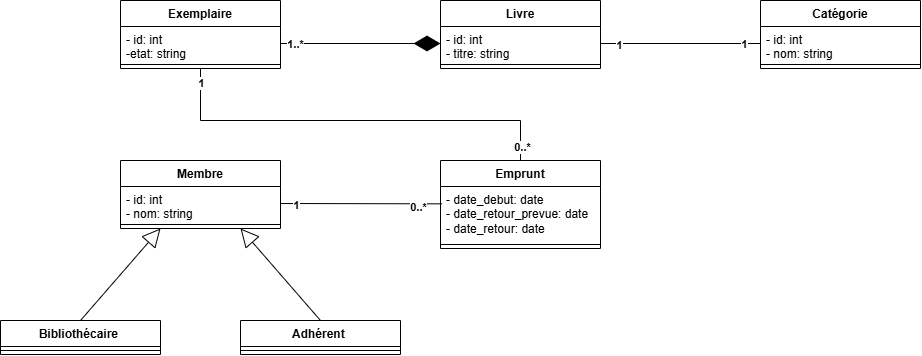

The diagram above was exported from draw.io. Its source (the exported page's mxGraphModel, read from the mxfile embedded in the PNG):
<mxGraphModel dx="2130" dy="703" grid="1" gridSize="10" guides="1" tooltips="1" connect="1" arrows="1" fold="1" page="1" pageScale="1" pageWidth="827" pageHeight="1169" math="0" shadow="0">
  <root>
    <mxCell id="0" />
    <mxCell id="1" parent="0" />
    <mxCell id="t-VKISsA2PPKON31JTGb-1" parent="1" style="swimlane;fontStyle=1;align=center;verticalAlign=top;childLayout=stackLayout;horizontal=1;startSize=26;horizontalStack=0;resizeParent=1;resizeParentMax=0;resizeLast=0;collapsible=1;marginBottom=0;whiteSpace=wrap;html=1;" value="Livre" vertex="1">
      <mxGeometry height="68" width="160" x="280" y="40" as="geometry" />
    </mxCell>
    <mxCell id="t-VKISsA2PPKON31JTGb-2" parent="t-VKISsA2PPKON31JTGb-1" style="text;strokeColor=none;fillColor=none;align=left;verticalAlign=top;spacingLeft=4;spacingRight=4;overflow=hidden;rotatable=0;points=[[0,0.5],[1,0.5]];portConstraint=eastwest;whiteSpace=wrap;html=1;" value="-&amp;nbsp;id: int&lt;div&gt;-&amp;nbsp;titre: string&lt;/div&gt;" vertex="1">
      <mxGeometry height="34" width="160" y="26" as="geometry" />
    </mxCell>
    <mxCell id="t-VKISsA2PPKON31JTGb-3" parent="t-VKISsA2PPKON31JTGb-1" style="line;strokeWidth=1;fillColor=none;align=left;verticalAlign=middle;spacingTop=-1;spacingLeft=3;spacingRight=3;rotatable=0;labelPosition=right;points=[];portConstraint=eastwest;strokeColor=inherit;" value="" vertex="1">
      <mxGeometry height="8" width="160" y="60" as="geometry" />
    </mxCell>
    <mxCell id="t-VKISsA2PPKON31JTGb-5" parent="1" style="swimlane;fontStyle=1;align=center;verticalAlign=top;childLayout=stackLayout;horizontal=1;startSize=26;horizontalStack=0;resizeParent=1;resizeParentMax=0;resizeLast=0;collapsible=1;marginBottom=0;whiteSpace=wrap;html=1;" value=" Catégorie" vertex="1">
      <mxGeometry height="68" width="160" x="600" y="40" as="geometry" />
    </mxCell>
    <mxCell id="t-VKISsA2PPKON31JTGb-6" parent="t-VKISsA2PPKON31JTGb-5" style="text;strokeColor=none;fillColor=none;align=left;verticalAlign=top;spacingLeft=4;spacingRight=4;overflow=hidden;rotatable=0;points=[[0,0.5],[1,0.5]];portConstraint=eastwest;whiteSpace=wrap;html=1;" value="-&amp;nbsp;id: int&lt;div&gt;-&amp;nbsp;nom: string&lt;/div&gt;" vertex="1">
      <mxGeometry height="34" width="160" y="26" as="geometry" />
    </mxCell>
    <mxCell id="t-VKISsA2PPKON31JTGb-7" parent="t-VKISsA2PPKON31JTGb-5" style="line;strokeWidth=1;fillColor=none;align=left;verticalAlign=middle;spacingTop=-1;spacingLeft=3;spacingRight=3;rotatable=0;labelPosition=right;points=[];portConstraint=eastwest;strokeColor=inherit;" value="" vertex="1">
      <mxGeometry height="8" width="160" y="60" as="geometry" />
    </mxCell>
    <mxCell id="t-VKISsA2PPKON31JTGb-9" parent="1" style="swimlane;fontStyle=1;align=center;verticalAlign=top;childLayout=stackLayout;horizontal=1;startSize=26;horizontalStack=0;resizeParent=1;resizeParentMax=0;resizeLast=0;collapsible=1;marginBottom=0;whiteSpace=wrap;html=1;" value="Exemplaire" vertex="1">
      <mxGeometry height="68" width="160" x="-40" y="40" as="geometry" />
    </mxCell>
    <mxCell id="t-VKISsA2PPKON31JTGb-10" parent="t-VKISsA2PPKON31JTGb-9" style="text;strokeColor=none;fillColor=none;align=left;verticalAlign=top;spacingLeft=4;spacingRight=4;overflow=hidden;rotatable=0;points=[[0,0.5],[1,0.5]];portConstraint=eastwest;whiteSpace=wrap;html=1;" value="-&amp;nbsp;id: int&lt;div&gt;-etat: string&lt;/div&gt;" vertex="1">
      <mxGeometry height="34" width="160" y="26" as="geometry" />
    </mxCell>
    <mxCell id="t-VKISsA2PPKON31JTGb-11" parent="t-VKISsA2PPKON31JTGb-9" style="line;strokeWidth=1;fillColor=none;align=left;verticalAlign=middle;spacingTop=-1;spacingLeft=3;spacingRight=3;rotatable=0;labelPosition=right;points=[];portConstraint=eastwest;strokeColor=inherit;" value="" vertex="1">
      <mxGeometry height="8" width="160" y="60" as="geometry" />
    </mxCell>
    <mxCell id="t-VKISsA2PPKON31JTGb-13" parent="1" style="swimlane;fontStyle=1;align=center;verticalAlign=top;childLayout=stackLayout;horizontal=1;startSize=26;horizontalStack=0;resizeParent=1;resizeParentMax=0;resizeLast=0;collapsible=1;marginBottom=0;whiteSpace=wrap;html=1;" value=" Membre" vertex="1">
      <mxGeometry height="68" width="160" x="-40" y="200" as="geometry">
        <mxRectangle height="30" width="80" x="40" y="160" as="alternateBounds" />
      </mxGeometry>
    </mxCell>
    <mxCell id="t-VKISsA2PPKON31JTGb-14" parent="t-VKISsA2PPKON31JTGb-13" style="text;strokeColor=none;fillColor=none;align=left;verticalAlign=top;spacingLeft=4;spacingRight=4;overflow=hidden;rotatable=0;points=[[0,0.5],[1,0.5]];portConstraint=eastwest;whiteSpace=wrap;html=1;" value="-&amp;nbsp;id: int&lt;div&gt;-&amp;nbsp;nom: string&lt;/div&gt;" vertex="1">
      <mxGeometry height="34" width="160" y="26" as="geometry" />
    </mxCell>
    <mxCell id="t-VKISsA2PPKON31JTGb-15" parent="t-VKISsA2PPKON31JTGb-13" style="line;strokeWidth=1;fillColor=none;align=left;verticalAlign=middle;spacingTop=-1;spacingLeft=3;spacingRight=3;rotatable=0;labelPosition=right;points=[];portConstraint=eastwest;strokeColor=inherit;" value="" vertex="1">
      <mxGeometry height="8" width="160" y="60" as="geometry" />
    </mxCell>
    <mxCell id="t-VKISsA2PPKON31JTGb-17" parent="1" style="swimlane;fontStyle=1;align=center;verticalAlign=top;childLayout=stackLayout;horizontal=1;startSize=26;horizontalStack=0;resizeParent=1;resizeParentMax=0;resizeLast=0;collapsible=1;marginBottom=0;whiteSpace=wrap;html=1;" value="Emprunt" vertex="1">
      <mxGeometry height="88" width="160" x="280" y="200" as="geometry" />
    </mxCell>
    <mxCell id="t-VKISsA2PPKON31JTGb-18" parent="t-VKISsA2PPKON31JTGb-17" style="text;strokeColor=none;fillColor=none;align=left;verticalAlign=top;spacingLeft=4;spacingRight=4;overflow=hidden;rotatable=0;points=[[0,0.5],[1,0.5]];portConstraint=eastwest;whiteSpace=wrap;html=1;" value="-&amp;nbsp;date_debut: date&lt;div&gt;-&amp;nbsp;date_retour_prevue: date&lt;/div&gt;&lt;div&gt;-&amp;nbsp;date_retour: date&lt;/div&gt;" vertex="1">
      <mxGeometry height="54" width="160" y="26" as="geometry" />
    </mxCell>
    <mxCell id="t-VKISsA2PPKON31JTGb-19" parent="t-VKISsA2PPKON31JTGb-17" style="line;strokeWidth=1;fillColor=none;align=left;verticalAlign=middle;spacingTop=-1;spacingLeft=3;spacingRight=3;rotatable=0;labelPosition=right;points=[];portConstraint=eastwest;strokeColor=inherit;" value="" vertex="1">
      <mxGeometry height="8" width="160" y="80" as="geometry" />
    </mxCell>
    <mxCell id="t-VKISsA2PPKON31JTGb-23" edge="1" parent="1" source="t-VKISsA2PPKON31JTGb-2" style="endArrow=none;html=1;rounded=0;exitX=1;exitY=0.5;exitDx=0;exitDy=0;entryX=0;entryY=0.5;entryDx=0;entryDy=0;" target="t-VKISsA2PPKON31JTGb-6" value="">
      <mxGeometry height="50" relative="1" width="50" as="geometry">
        <mxPoint x="500" y="110" as="sourcePoint" />
        <mxPoint x="550" y="60" as="targetPoint" />
      </mxGeometry>
    </mxCell>
    <mxCell id="t-VKISsA2PPKON31JTGb-24" connectable="0" parent="t-VKISsA2PPKON31JTGb-23" style="edgeLabel;html=1;align=center;verticalAlign=middle;resizable=0;points=[];" value="&lt;b&gt;1&lt;/b&gt;" vertex="1">
      <mxGeometry relative="1" x="-0.7667" y="-1" as="geometry">
        <mxPoint as="offset" />
      </mxGeometry>
    </mxCell>
    <mxCell id="t-VKISsA2PPKON31JTGb-25" connectable="0" parent="t-VKISsA2PPKON31JTGb-23" style="edgeLabel;html=1;align=center;verticalAlign=middle;resizable=0;points=[];" value="&lt;b&gt;1&lt;/b&gt;" vertex="1">
      <mxGeometry relative="1" x="0.8028" as="geometry">
        <mxPoint as="offset" />
      </mxGeometry>
    </mxCell>
    <mxCell id="t-VKISsA2PPKON31JTGb-26" edge="1" parent="1" source="t-VKISsA2PPKON31JTGb-10" style="endArrow=diamondThin;endFill=1;endSize=24;html=1;rounded=0;exitX=1;exitY=0.5;exitDx=0;exitDy=0;entryX=0;entryY=0.5;entryDx=0;entryDy=0;" target="t-VKISsA2PPKON31JTGb-2" value="">
      <mxGeometry relative="1" width="160" as="geometry">
        <mxPoint x="120" y="80" as="sourcePoint" />
        <mxPoint x="200" y="110" as="targetPoint" />
      </mxGeometry>
    </mxCell>
    <mxCell id="t-VKISsA2PPKON31JTGb-27" connectable="0" parent="t-VKISsA2PPKON31JTGb-26" style="edgeLabel;html=1;align=center;verticalAlign=middle;resizable=0;points=[];" value="&lt;b&gt;1..*&lt;/b&gt;" vertex="1">
      <mxGeometry relative="1" x="-0.8125" as="geometry">
        <mxPoint x="-1" as="offset" />
      </mxGeometry>
    </mxCell>
    <mxCell id="t-VKISsA2PPKON31JTGb-28" edge="1" parent="1" source="t-VKISsA2PPKON31JTGb-14" style="endArrow=none;html=1;rounded=0;exitX=1;exitY=0.5;exitDx=0;exitDy=0;entryX=0.01;entryY=0.321;entryDx=0;entryDy=0;entryPerimeter=0;" target="t-VKISsA2PPKON31JTGb-18" value="">
      <mxGeometry height="50" relative="1" width="50" as="geometry">
        <mxPoint x="170" y="280" as="sourcePoint" />
        <mxPoint x="220" y="230" as="targetPoint" />
      </mxGeometry>
    </mxCell>
    <mxCell id="t-VKISsA2PPKON31JTGb-29" connectable="0" parent="t-VKISsA2PPKON31JTGb-28" style="edgeLabel;html=1;align=center;verticalAlign=middle;resizable=0;points=[];" value="&lt;b&gt;1&lt;/b&gt;" vertex="1">
      <mxGeometry relative="1" x="-0.8006" y="-1" as="geometry">
        <mxPoint x="-1" as="offset" />
      </mxGeometry>
    </mxCell>
    <mxCell id="t-VKISsA2PPKON31JTGb-30" connectable="0" parent="t-VKISsA2PPKON31JTGb-28" style="edgeLabel;html=1;align=center;verticalAlign=middle;resizable=0;points=[];" value="&lt;b&gt;0..*&lt;/b&gt;" vertex="1">
      <mxGeometry relative="1" x="0.7121" y="-3" as="geometry">
        <mxPoint x="-1" as="offset" />
      </mxGeometry>
    </mxCell>
    <mxCell id="t-VKISsA2PPKON31JTGb-31" edge="1" parent="1" source="t-VKISsA2PPKON31JTGb-17" style="endArrow=none;html=1;rounded=0;entryX=0.5;entryY=1;entryDx=0;entryDy=0;exitX=0.5;exitY=0;exitDx=0;exitDy=0;" target="t-VKISsA2PPKON31JTGb-9" value="">
      <mxGeometry height="50" relative="1" width="50" as="geometry">
        <Array as="points">
          <mxPoint x="360" y="160" />
          <mxPoint x="40" y="160" />
        </Array>
        <mxPoint x="220" y="210" as="sourcePoint" />
        <mxPoint x="270" y="160" as="targetPoint" />
      </mxGeometry>
    </mxCell>
    <mxCell id="t-VKISsA2PPKON31JTGb-32" connectable="0" parent="t-VKISsA2PPKON31JTGb-31" style="edgeLabel;html=1;align=center;verticalAlign=middle;resizable=0;points=[];" value="&lt;b&gt;1&lt;/b&gt;" vertex="1">
      <mxGeometry relative="1" x="0.9277" as="geometry">
        <mxPoint as="offset" />
      </mxGeometry>
    </mxCell>
    <mxCell id="t-VKISsA2PPKON31JTGb-33" connectable="0" parent="t-VKISsA2PPKON31JTGb-31" style="edgeLabel;html=1;align=center;verticalAlign=middle;resizable=0;points=[];" value="&lt;b&gt;0..*&lt;/b&gt;" vertex="1">
      <mxGeometry relative="1" x="-0.9331" y="-1" as="geometry">
        <mxPoint as="offset" />
      </mxGeometry>
    </mxCell>
    <mxCell id="t-VKISsA2PPKON31JTGb-35" parent="1" style="swimlane;fontStyle=1;align=center;verticalAlign=top;childLayout=stackLayout;horizontal=1;startSize=26;horizontalStack=0;resizeParent=1;resizeParentMax=0;resizeLast=0;collapsible=1;marginBottom=0;whiteSpace=wrap;html=1;" value="Bibliothécaire&amp;nbsp;" vertex="1">
      <mxGeometry height="34" width="160" x="-160" y="360" as="geometry" />
    </mxCell>
    <mxCell id="t-VKISsA2PPKON31JTGb-37" parent="t-VKISsA2PPKON31JTGb-35" style="line;strokeWidth=1;fillColor=none;align=left;verticalAlign=middle;spacingTop=-1;spacingLeft=3;spacingRight=3;rotatable=0;labelPosition=right;points=[];portConstraint=eastwest;strokeColor=inherit;" value="" vertex="1">
      <mxGeometry height="8" width="160" y="26" as="geometry" />
    </mxCell>
    <mxCell id="t-VKISsA2PPKON31JTGb-39" parent="1" style="swimlane;fontStyle=1;align=center;verticalAlign=top;childLayout=stackLayout;horizontal=1;startSize=26;horizontalStack=0;resizeParent=1;resizeParentMax=0;resizeLast=0;collapsible=1;marginBottom=0;whiteSpace=wrap;html=1;" value="Adhérent&amp;nbsp;" vertex="1">
      <mxGeometry height="34" width="160" x="80" y="360" as="geometry" />
    </mxCell>
    <mxCell id="t-VKISsA2PPKON31JTGb-41" parent="t-VKISsA2PPKON31JTGb-39" style="line;strokeWidth=1;fillColor=none;align=left;verticalAlign=middle;spacingTop=-1;spacingLeft=3;spacingRight=3;rotatable=0;labelPosition=right;points=[];portConstraint=eastwest;strokeColor=inherit;" value="" vertex="1">
      <mxGeometry height="8" width="160" y="26" as="geometry" />
    </mxCell>
    <mxCell id="t-VKISsA2PPKON31JTGb-44" edge="1" parent="1" source="t-VKISsA2PPKON31JTGb-39" style="endArrow=block;endSize=16;endFill=0;html=1;rounded=0;exitX=0.5;exitY=0;exitDx=0;exitDy=0;entryX=0.75;entryY=1;entryDx=0;entryDy=0;" target="t-VKISsA2PPKON31JTGb-13" value="">
      <mxGeometry relative="1" width="160" as="geometry">
        <mxPoint x="200" y="270" as="sourcePoint" />
        <mxPoint x="360" y="270" as="targetPoint" />
      </mxGeometry>
    </mxCell>
    <mxCell id="t-VKISsA2PPKON31JTGb-45" edge="1" parent="1" source="t-VKISsA2PPKON31JTGb-35" style="endArrow=block;endSize=16;endFill=0;html=1;rounded=0;exitX=0.5;exitY=0;exitDx=0;exitDy=0;entryX=0.25;entryY=1;entryDx=0;entryDy=0;" target="t-VKISsA2PPKON31JTGb-13" value="">
      <mxGeometry relative="1" width="160" as="geometry">
        <mxPoint x="20" y="402" as="sourcePoint" />
        <mxPoint x="-10" y="280" as="targetPoint" />
      </mxGeometry>
    </mxCell>
  </root>
</mxGraphModel>